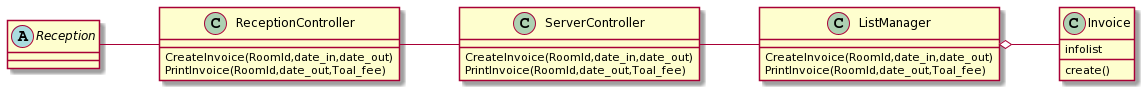

The diagram above was rendered by PlantUML. Its source (embedded in the PNG):
@startuml
skinparam linetype ortho
left to right direction
skinparam classAttributeIconSize 0
abstract class Reception {}

class ReceptionController {
    CreateInvoice(RoomId,date_in,date_out)
    PrintInvoice(RoomId,date_out,Toal_fee)
}

class ServerController {
    CreateInvoice(RoomId,date_in,date_out)
    PrintInvoice(RoomId,date_out,Toal_fee)
}
class Invoice {
    infolist
    create()
}


class ListManager {
    CreateInvoice(RoomId,date_in,date_out)
    PrintInvoice(RoomId,date_out,Toal_fee)
}

Reception -- ReceptionController
ReceptionController -- ServerController
ServerController -- ListManager
ListManager o-- Invoice
@enduml